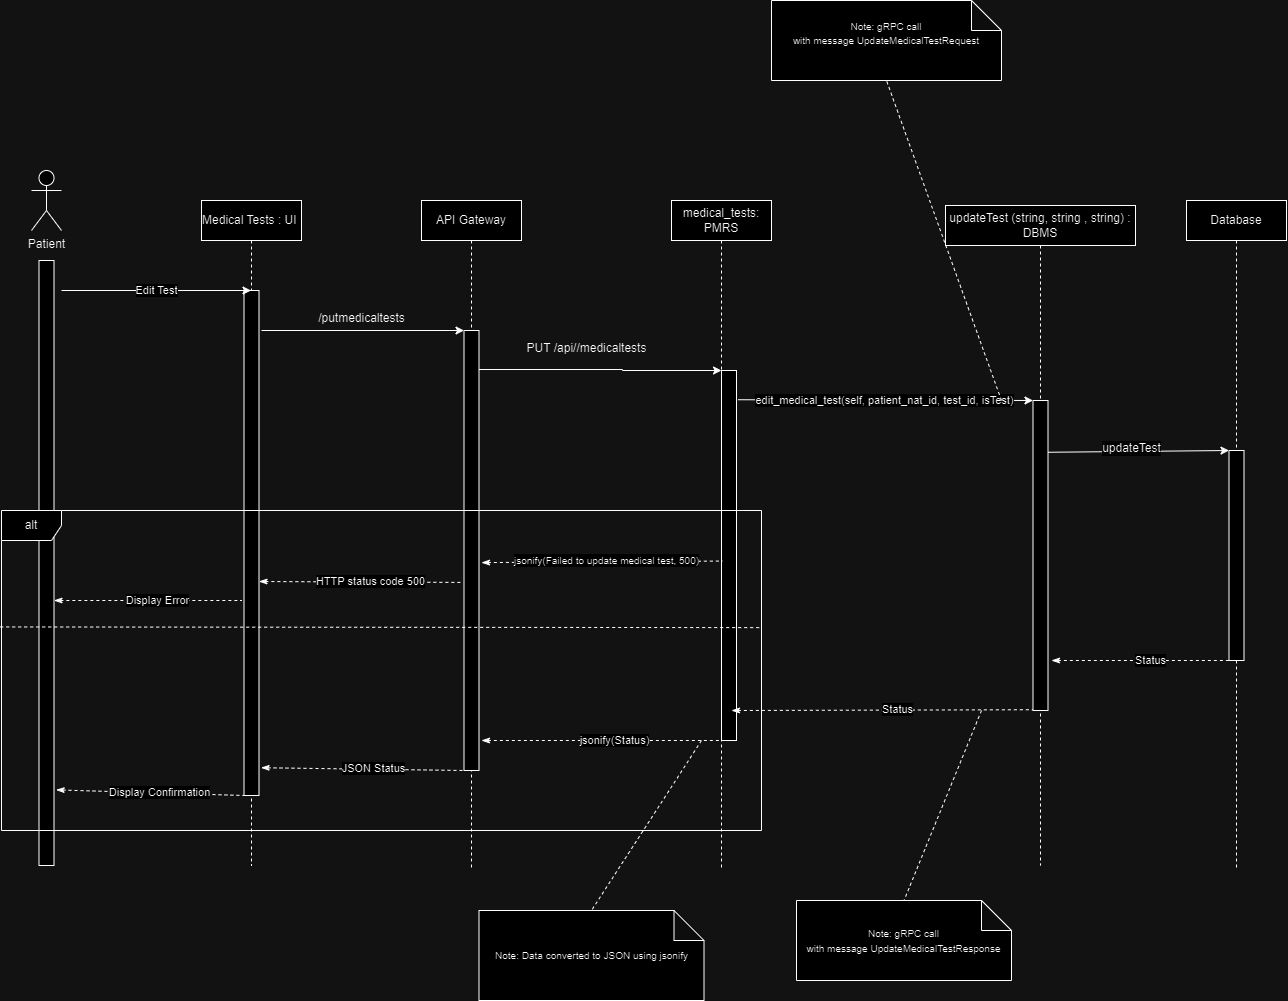

The diagram above was exported from draw.io. Its source (the exported page's mxGraphModel, read from the mxfile embedded in the PNG):
<mxGraphModel dx="1114" dy="1831" grid="1" gridSize="10" guides="1" tooltips="1" connect="1" arrows="1" fold="1" page="1" pageScale="1" pageWidth="850" pageHeight="1100" math="0" shadow="0">
  <root>
    <mxCell id="0" />
    <mxCell id="1" parent="0" />
    <mxCell id="uuMeJb7uUP70ikJRcSh9-1" value="Medical Tests : UI&amp;nbsp;" style="shape=umlLifeline;perimeter=lifelinePerimeter;whiteSpace=wrap;html=1;container=1;dropTarget=0;collapsible=0;recursiveResize=0;outlineConnect=0;portConstraint=eastwest;newEdgeStyle={&quot;edgeStyle&quot;:&quot;elbowEdgeStyle&quot;,&quot;elbow&quot;:&quot;vertical&quot;,&quot;curved&quot;:0,&quot;rounded&quot;:0};" parent="1" vertex="1">
      <mxGeometry x="290" y="190" width="100" height="665" as="geometry" />
    </mxCell>
    <mxCell id="uuMeJb7uUP70ikJRcSh9-2" value="Patient" style="shape=umlActor;verticalLabelPosition=bottom;verticalAlign=top;html=1;outlineConnect=0;" parent="1" vertex="1">
      <mxGeometry x="120" y="160" width="30" height="60" as="geometry" />
    </mxCell>
    <mxCell id="uuMeJb7uUP70ikJRcSh9-3" value="" style="rounded=0;whiteSpace=wrap;html=1;" parent="1" vertex="1">
      <mxGeometry x="127.5" y="250" width="15" height="605" as="geometry" />
    </mxCell>
    <mxCell id="uuMeJb7uUP70ikJRcSh9-4" value="" style="rounded=0;whiteSpace=wrap;html=1;" parent="1" vertex="1">
      <mxGeometry x="332.5" y="280" width="15" height="505" as="geometry" />
    </mxCell>
    <mxCell id="uuMeJb7uUP70ikJRcSh9-5" value="API Gateway" style="shape=umlLifeline;perimeter=lifelinePerimeter;whiteSpace=wrap;html=1;container=1;dropTarget=0;collapsible=0;recursiveResize=0;outlineConnect=0;portConstraint=eastwest;newEdgeStyle={&quot;edgeStyle&quot;:&quot;elbowEdgeStyle&quot;,&quot;elbow&quot;:&quot;vertical&quot;,&quot;curved&quot;:0,&quot;rounded&quot;:0};" parent="1" vertex="1">
      <mxGeometry x="510" y="190" width="100" height="670" as="geometry" />
    </mxCell>
    <mxCell id="uuMeJb7uUP70ikJRcSh9-6" value="" style="rounded=0;whiteSpace=wrap;html=1;" parent="1" vertex="1">
      <mxGeometry x="552.5" y="320" width="15" height="440" as="geometry" />
    </mxCell>
    <mxCell id="uuMeJb7uUP70ikJRcSh9-7" style="edgeStyle=orthogonalEdgeStyle;rounded=0;orthogonalLoop=1;jettySize=auto;html=1;exitX=1;exitY=0.25;exitDx=0;exitDy=0;entryX=0;entryY=0;entryDx=0;entryDy=0;" parent="1" target="uuMeJb7uUP70ikJRcSh9-10" edge="1">
      <mxGeometry relative="1" as="geometry">
        <mxPoint x="802.5" y="359.9100000000007" as="targetPoint" />
        <mxPoint x="567.5" y="359" as="sourcePoint" />
        <Array as="points">
          <mxPoint x="711" y="359" />
        </Array>
      </mxGeometry>
    </mxCell>
    <mxCell id="uuMeJb7uUP70ikJRcSh9-8" value="PUT /api//medicaltests" style="text;html=1;align=center;verticalAlign=middle;resizable=0;points=[];autosize=1;strokeColor=none;fillColor=none;" parent="1" vertex="1">
      <mxGeometry x="605" y="323" width="140" height="30" as="geometry" />
    </mxCell>
    <mxCell id="uuMeJb7uUP70ikJRcSh9-9" value="medical_tests: PMRS" style="shape=umlLifeline;perimeter=lifelinePerimeter;whiteSpace=wrap;html=1;container=1;dropTarget=0;collapsible=0;recursiveResize=0;outlineConnect=0;portConstraint=eastwest;newEdgeStyle={&quot;edgeStyle&quot;:&quot;elbowEdgeStyle&quot;,&quot;elbow&quot;:&quot;vertical&quot;,&quot;curved&quot;:0,&quot;rounded&quot;:0};" parent="1" vertex="1">
      <mxGeometry x="760" y="190" width="100" height="670" as="geometry" />
    </mxCell>
    <mxCell id="uuMeJb7uUP70ikJRcSh9-10" value="" style="rounded=0;whiteSpace=wrap;html=1;" parent="1" vertex="1">
      <mxGeometry x="810" y="360" width="15" height="370" as="geometry" />
    </mxCell>
    <mxCell id="uuMeJb7uUP70ikJRcSh9-11" value="&lt;span style=&quot;text-align: left;&quot;&gt;updateTest (string, string , string)&lt;/span&gt;&amp;nbsp;: DBMS" style="shape=umlLifeline;perimeter=lifelinePerimeter;whiteSpace=wrap;html=1;container=1;dropTarget=0;collapsible=0;recursiveResize=0;outlineConnect=0;portConstraint=eastwest;newEdgeStyle={&quot;edgeStyle&quot;:&quot;elbowEdgeStyle&quot;,&quot;elbow&quot;:&quot;vertical&quot;,&quot;curved&quot;:0,&quot;rounded&quot;:0};" parent="1" vertex="1">
      <mxGeometry x="1034" y="195" width="190" height="660" as="geometry" />
    </mxCell>
    <mxCell id="uuMeJb7uUP70ikJRcSh9-12" value="" style="rounded=0;whiteSpace=wrap;html=1;" parent="1" vertex="1">
      <mxGeometry x="1121.5" y="390" width="15" height="310" as="geometry" />
    </mxCell>
    <mxCell id="uuMeJb7uUP70ikJRcSh9-13" value="edit_medical_test(self, patient_nat_id, test_id, isTest)" style="edgeStyle=none;orthogonalLoop=1;jettySize=auto;html=1;rounded=0;exitX=1.099;exitY=0.079;exitDx=0;exitDy=0;exitPerimeter=0;" parent="1" source="uuMeJb7uUP70ikJRcSh9-10" edge="1">
      <mxGeometry x="-0.0016" width="100" relative="1" as="geometry">
        <mxPoint x="822" y="390" as="sourcePoint" />
        <mxPoint x="1121.5" y="390" as="targetPoint" />
        <Array as="points" />
        <mxPoint as="offset" />
      </mxGeometry>
    </mxCell>
    <mxCell id="uuMeJb7uUP70ikJRcSh9-14" value="" style="endArrow=classic;html=1;rounded=0;entryX=0;entryY=0;entryDx=0;entryDy=0;" parent="1" target="uuMeJb7uUP70ikJRcSh9-6" edge="1">
      <mxGeometry width="50" height="50" relative="1" as="geometry">
        <mxPoint x="350" y="320" as="sourcePoint" />
        <mxPoint x="552.5" y="389.24" as="targetPoint" />
      </mxGeometry>
    </mxCell>
    <mxCell id="uuMeJb7uUP70ikJRcSh9-15" value="/putmedicaltests" style="text;html=1;align=center;verticalAlign=middle;resizable=0;points=[];autosize=1;strokeColor=none;fillColor=none;" parent="1" vertex="1">
      <mxGeometry x="395" y="293" width="110" height="30" as="geometry" />
    </mxCell>
    <mxCell id="uuMeJb7uUP70ikJRcSh9-16" value="Edit Test" style="edgeStyle=none;orthogonalLoop=1;jettySize=auto;html=1;rounded=0;" parent="1" target="uuMeJb7uUP70ikJRcSh9-1" edge="1">
      <mxGeometry x="0.0026" width="100" relative="1" as="geometry">
        <mxPoint x="150" y="280" as="sourcePoint" />
        <mxPoint x="280" y="290" as="targetPoint" />
        <Array as="points" />
        <mxPoint as="offset" />
      </mxGeometry>
    </mxCell>
    <mxCell id="uuMeJb7uUP70ikJRcSh9-17" value="Database" style="shape=umlLifeline;perimeter=lifelinePerimeter;whiteSpace=wrap;html=1;container=1;dropTarget=0;collapsible=0;recursiveResize=0;outlineConnect=0;portConstraint=eastwest;newEdgeStyle={&quot;edgeStyle&quot;:&quot;elbowEdgeStyle&quot;,&quot;elbow&quot;:&quot;vertical&quot;,&quot;curved&quot;:0,&quot;rounded&quot;:0};" parent="1" vertex="1">
      <mxGeometry x="1275" y="190" width="100" height="670" as="geometry" />
    </mxCell>
    <mxCell id="uuMeJb7uUP70ikJRcSh9-18" value="" style="rounded=0;whiteSpace=wrap;html=1;" parent="1" vertex="1">
      <mxGeometry x="1317.5" y="440" width="15" height="210" as="geometry" />
    </mxCell>
    <mxCell id="uuMeJb7uUP70ikJRcSh9-19" value="" style="edgeStyle=none;orthogonalLoop=1;jettySize=auto;html=1;rounded=0;entryX=0;entryY=0;entryDx=0;entryDy=0;exitX=1.003;exitY=0.167;exitDx=0;exitDy=0;exitPerimeter=0;" parent="1" source="uuMeJb7uUP70ikJRcSh9-12" target="uuMeJb7uUP70ikJRcSh9-18" edge="1">
      <mxGeometry width="100" relative="1" as="geometry">
        <mxPoint x="1136.5" y="520" as="sourcePoint" />
        <mxPoint x="1325" y="520" as="targetPoint" />
        <Array as="points" />
      </mxGeometry>
    </mxCell>
    <mxCell id="uuMeJb7uUP70ikJRcSh9-20" value="&lt;span style=&quot;font-size: 12px; text-align: left; text-wrap-mode: wrap; background-color: rgb(251, 251, 251);&quot;&gt;updateTest&lt;/span&gt;" style="edgeLabel;html=1;align=center;verticalAlign=middle;resizable=0;points=[];" parent="uuMeJb7uUP70ikJRcSh9-19" vertex="1" connectable="0">
      <mxGeometry x="-0.0844" y="3" relative="1" as="geometry">
        <mxPoint as="offset" />
      </mxGeometry>
    </mxCell>
    <mxCell id="uuMeJb7uUP70ikJRcSh9-21" value="" style="endArrow=none;dashed=1;html=1;rounded=0;startArrow=classicThin;startFill=1;entryX=0;entryY=1;entryDx=0;entryDy=0;" parent="1" target="uuMeJb7uUP70ikJRcSh9-18" edge="1">
      <mxGeometry width="50" height="50" relative="1" as="geometry">
        <mxPoint x="1140" y="650" as="sourcePoint" />
        <mxPoint x="1260" y="740" as="targetPoint" />
      </mxGeometry>
    </mxCell>
    <mxCell id="uuMeJb7uUP70ikJRcSh9-22" value="Status" style="edgeLabel;html=1;align=center;verticalAlign=middle;resizable=0;points=[];" parent="uuMeJb7uUP70ikJRcSh9-21" vertex="1" connectable="0">
      <mxGeometry x="0.1001" y="1" relative="1" as="geometry">
        <mxPoint as="offset" />
      </mxGeometry>
    </mxCell>
    <mxCell id="uuMeJb7uUP70ikJRcSh9-23" value="&lt;div&gt;&lt;span style=&quot;font-size: 10px;&quot;&gt;Note: gRPC call with&amp;nbsp;&lt;/span&gt;&lt;span style=&quot;background-color: initial; font-size: 10px;&quot;&gt;message&amp;nbsp;&lt;/span&gt;&lt;span style=&quot;background-color: initial; font-size: 10px;&quot;&gt;UpdateMedicalTestRequest&lt;/span&gt;&lt;/div&gt;&lt;div&gt;&lt;br&gt;&lt;/div&gt;" style="shape=note;whiteSpace=wrap;html=1;backgroundOutline=1;darkOpacity=0.05;" parent="1" vertex="1">
      <mxGeometry x="860" y="-10" width="230" height="80" as="geometry" />
    </mxCell>
    <mxCell id="uuMeJb7uUP70ikJRcSh9-24" value="" style="endArrow=none;dashed=1;html=1;rounded=0;entryX=0.5;entryY=1;entryDx=0;entryDy=0;entryPerimeter=0;" parent="1" target="uuMeJb7uUP70ikJRcSh9-23" edge="1">
      <mxGeometry width="50" height="50" relative="1" as="geometry">
        <mxPoint x="1090" y="390" as="sourcePoint" />
        <mxPoint x="980" y="390" as="targetPoint" />
      </mxGeometry>
    </mxCell>
    <mxCell id="uuMeJb7uUP70ikJRcSh9-25" value="" style="endArrow=none;dashed=1;html=1;rounded=0;startArrow=classicThin;startFill=1;entryX=0;entryY=1;entryDx=0;entryDy=0;" parent="1" edge="1">
      <mxGeometry width="50" height="50" relative="1" as="geometry">
        <mxPoint x="820" y="700" as="sourcePoint" />
        <mxPoint x="1121.5" y="699.23" as="targetPoint" />
      </mxGeometry>
    </mxCell>
    <mxCell id="uuMeJb7uUP70ikJRcSh9-26" value="Status" style="edgeLabel;html=1;align=center;verticalAlign=middle;resizable=0;points=[];" parent="uuMeJb7uUP70ikJRcSh9-25" vertex="1" connectable="0">
      <mxGeometry x="0.1001" y="1" relative="1" as="geometry">
        <mxPoint as="offset" />
      </mxGeometry>
    </mxCell>
    <mxCell id="uuMeJb7uUP70ikJRcSh9-27" value="" style="endArrow=none;dashed=1;html=1;rounded=0;startArrow=classicThin;startFill=1;entryX=0;entryY=1;entryDx=0;entryDy=0;" parent="1" target="uuMeJb7uUP70ikJRcSh9-10" edge="1">
      <mxGeometry width="50" height="50" relative="1" as="geometry">
        <mxPoint x="570" y="730" as="sourcePoint" />
        <mxPoint x="802.5" y="730" as="targetPoint" />
      </mxGeometry>
    </mxCell>
    <mxCell id="uuMeJb7uUP70ikJRcSh9-28" value="jsonify(Status)" style="edgeLabel;html=1;align=center;verticalAlign=middle;resizable=0;points=[];" parent="uuMeJb7uUP70ikJRcSh9-27" vertex="1" connectable="0">
      <mxGeometry x="0.1001" y="1" relative="1" as="geometry">
        <mxPoint as="offset" />
      </mxGeometry>
    </mxCell>
    <mxCell id="uuMeJb7uUP70ikJRcSh9-29" value="&lt;div&gt;&lt;span style=&quot;font-size: 10px;&quot;&gt;Note: gRPC call with&amp;nbsp;&lt;/span&gt;&lt;span style=&quot;background-color: initial; font-size: 10px;&quot;&gt;message&amp;nbsp;&lt;/span&gt;&lt;span style=&quot;background-color: initial; font-size: 10px;&quot;&gt;UpdateMedicalTestResponse&lt;/span&gt;&lt;/div&gt;" style="shape=note;whiteSpace=wrap;html=1;backgroundOutline=1;darkOpacity=0.05;" parent="1" vertex="1">
      <mxGeometry x="885" y="890" width="215" height="80" as="geometry" />
    </mxCell>
    <mxCell id="uuMeJb7uUP70ikJRcSh9-30" value="" style="endArrow=none;dashed=1;html=1;rounded=0;entryX=0.5;entryY=0;entryDx=0;entryDy=0;entryPerimeter=0;" parent="1" target="uuMeJb7uUP70ikJRcSh9-29" edge="1">
      <mxGeometry width="50" height="50" relative="1" as="geometry">
        <mxPoint x="1070" y="700" as="sourcePoint" />
        <mxPoint x="990" y="1070" as="targetPoint" />
      </mxGeometry>
    </mxCell>
    <mxCell id="uuMeJb7uUP70ikJRcSh9-31" value="&lt;font style=&quot;font-size: 10px;&quot;&gt;Note: Data converted to JSON using jsonify&lt;/font&gt;" style="shape=note;whiteSpace=wrap;html=1;backgroundOutline=1;darkOpacity=0.05;" parent="1" vertex="1">
      <mxGeometry x="567.5" y="900" width="225" height="90" as="geometry" />
    </mxCell>
    <mxCell id="uuMeJb7uUP70ikJRcSh9-32" value="" style="endArrow=none;dashed=1;html=1;rounded=0;entryX=0.5;entryY=0;entryDx=0;entryDy=0;entryPerimeter=0;" parent="1" target="uuMeJb7uUP70ikJRcSh9-31" edge="1">
      <mxGeometry width="50" height="50" relative="1" as="geometry">
        <mxPoint x="790" y="730" as="sourcePoint" />
        <mxPoint x="685" y="1110" as="targetPoint" />
      </mxGeometry>
    </mxCell>
    <mxCell id="uuMeJb7uUP70ikJRcSh9-33" value="" style="endArrow=none;dashed=1;html=1;rounded=0;startArrow=classicThin;startFill=1;exitX=1.142;exitY=0.945;exitDx=0;exitDy=0;exitPerimeter=0;" parent="1" source="uuMeJb7uUP70ikJRcSh9-4" edge="1">
      <mxGeometry width="50" height="50" relative="1" as="geometry">
        <mxPoint x="370" y="760" as="sourcePoint" />
        <mxPoint x="552.5" y="760" as="targetPoint" />
      </mxGeometry>
    </mxCell>
    <mxCell id="uuMeJb7uUP70ikJRcSh9-34" value="JSON Status" style="edgeLabel;html=1;align=center;verticalAlign=middle;resizable=0;points=[];" parent="uuMeJb7uUP70ikJRcSh9-33" vertex="1" connectable="0">
      <mxGeometry x="0.1001" y="1" relative="1" as="geometry">
        <mxPoint as="offset" />
      </mxGeometry>
    </mxCell>
    <mxCell id="uuMeJb7uUP70ikJRcSh9-35" value="" style="endArrow=none;dashed=1;html=1;rounded=0;startArrow=classicThin;startFill=1;exitX=1.143;exitY=0.875;exitDx=0;exitDy=0;exitPerimeter=0;" parent="1" source="uuMeJb7uUP70ikJRcSh9-3" edge="1">
      <mxGeometry width="50" height="50" relative="1" as="geometry">
        <mxPoint x="150" y="790" as="sourcePoint" />
        <mxPoint x="332.5" y="785" as="targetPoint" />
      </mxGeometry>
    </mxCell>
    <mxCell id="uuMeJb7uUP70ikJRcSh9-36" value="Display Confirmation" style="edgeLabel;html=1;align=center;verticalAlign=middle;resizable=0;points=[];" parent="uuMeJb7uUP70ikJRcSh9-35" vertex="1" connectable="0">
      <mxGeometry x="0.1001" y="1" relative="1" as="geometry">
        <mxPoint as="offset" />
      </mxGeometry>
    </mxCell>
    <mxCell id="uuMeJb7uUP70ikJRcSh9-39" value="" style="endArrow=none;dashed=1;html=1;rounded=0;startArrow=classicThin;startFill=1;entryX=0.059;entryY=0.515;entryDx=0;entryDy=0;entryPerimeter=0;" parent="1" target="uuMeJb7uUP70ikJRcSh9-10" edge="1">
      <mxGeometry width="50" height="50" relative="1" as="geometry">
        <mxPoint x="570" y="552.1" as="sourcePoint" />
        <mxPoint x="802.5" y="552.1" as="targetPoint" />
      </mxGeometry>
    </mxCell>
    <mxCell id="uuMeJb7uUP70ikJRcSh9-40" value="&lt;font style=&quot;font-size: 10px;&quot;&gt;jsonify(Failed to update medical test, 500)&lt;/font&gt;" style="edgeLabel;html=1;align=center;verticalAlign=middle;resizable=0;points=[];" parent="uuMeJb7uUP70ikJRcSh9-39" vertex="1" connectable="0">
      <mxGeometry x="0.1001" y="1" relative="1" as="geometry">
        <mxPoint x="-8" y="-1" as="offset" />
      </mxGeometry>
    </mxCell>
    <mxCell id="uuMeJb7uUP70ikJRcSh9-41" value="" style="endArrow=none;dashed=1;html=1;rounded=0;startArrow=classicThin;startFill=1;entryX=-0.181;entryY=0.593;entryDx=0;entryDy=0;entryPerimeter=0;" parent="1" edge="1">
      <mxGeometry width="50" height="50" relative="1" as="geometry">
        <mxPoint x="347.5" y="571" as="sourcePoint" />
        <mxPoint x="549.7850000000001" y="571.9200000000001" as="targetPoint" />
      </mxGeometry>
    </mxCell>
    <mxCell id="uuMeJb7uUP70ikJRcSh9-42" value="HTTP status code 500" style="edgeLabel;html=1;align=center;verticalAlign=middle;resizable=0;points=[];" parent="uuMeJb7uUP70ikJRcSh9-41" vertex="1" connectable="0">
      <mxGeometry x="0.1001" y="1" relative="1" as="geometry">
        <mxPoint as="offset" />
      </mxGeometry>
    </mxCell>
    <mxCell id="uuMeJb7uUP70ikJRcSh9-43" value="" style="endArrow=none;dashed=1;html=1;rounded=0;startArrow=classicThin;startFill=1;" parent="1" edge="1">
      <mxGeometry width="50" height="50" relative="1" as="geometry">
        <mxPoint x="142.5" y="590" as="sourcePoint" />
        <mxPoint x="330" y="590" as="targetPoint" />
      </mxGeometry>
    </mxCell>
    <mxCell id="uuMeJb7uUP70ikJRcSh9-44" value="Display Error" style="edgeLabel;html=1;align=center;verticalAlign=middle;resizable=0;points=[];" parent="uuMeJb7uUP70ikJRcSh9-43" vertex="1" connectable="0">
      <mxGeometry x="0.1001" y="1" relative="1" as="geometry">
        <mxPoint as="offset" />
      </mxGeometry>
    </mxCell>
    <mxCell id="LaIwFkS2q0SYbJ-LVQQA-1" value="alt" style="shape=umlFrame;whiteSpace=wrap;html=1;pointerEvents=0;" vertex="1" parent="1">
      <mxGeometry x="90" y="500" width="760" height="320" as="geometry" />
    </mxCell>
    <mxCell id="LaIwFkS2q0SYbJ-LVQQA-2" value="" style="endArrow=none;dashed=1;html=1;rounded=0;exitX=-0.001;exitY=0.342;exitDx=0;exitDy=0;exitPerimeter=0;entryX=0.997;entryY=0.366;entryDx=0;entryDy=0;entryPerimeter=0;" edge="1" parent="1" target="LaIwFkS2q0SYbJ-LVQQA-1">
      <mxGeometry width="50" height="50" relative="1" as="geometry">
        <mxPoint x="88.69999999999982" y="616.44" as="sourcePoint" />
        <mxPoint x="1390" y="617" as="targetPoint" />
      </mxGeometry>
    </mxCell>
  </root>
</mxGraphModel>